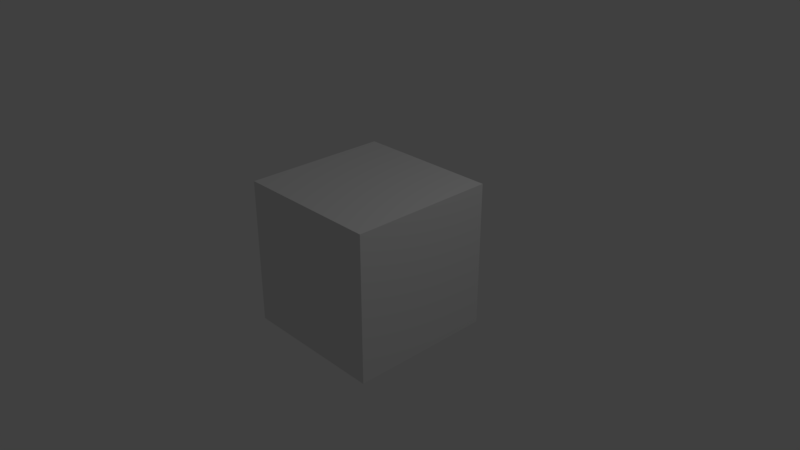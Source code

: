 # Source: RandomLootPantsType01.blend  (saved by Blender 2.79.0; exported with 4.5.12 LTS)
import bpy
from mathutils import Matrix  # noqa: F401  (used for matrix-valued properties, if any)

bpy.ops.wm.read_factory_settings(use_empty=True)
scene = bpy.context.scene
scene.name = 'Scene'

# ---- collections
col_collection_1 = bpy.data.collections.new('Collection 1'); scene.collection.children.link(col_collection_1)

# ---- materials (node trees are filled in below, after node groups)
mat_material = bpy.data.materials.new('Material')
mat_material.alpha_threshold = 0.0
mat_material.use_transparent_shadow = False
mat_material.roughness = 0.5
mat_material.line_color = (0.0, 0.0, 0.0, 1.0)

# ---- material node trees

# ---- world
world_world = bpy.data.worlds.new('World'); scene.world = world_world
world_world.color = (0.05088, 0.05088, 0.05088)
world_world.use_sun_shadow = False
world_world.sun_shadow_jitter_overblur = 0.0
world_world.cycles.sampling_method = 'MANUAL'

# ---- cameras
cam_camera = bpy.data.cameras.new('Camera')
cam_camera.clip_end = 100.0
cam_camera.lens = 35.0
cam_camera.sensor_width = 32.0
cam_camera.sensor_height = 18.0
cam_camera.ortho_scale = 7.314
cam_camera.dof.focus_distance = 0.0
cam_camera.dof.aperture_fstop = 128.0

# ---- lights
light_lamp = bpy.data.lights.new('Lamp', 'POINT')
light_lamp.transmission_factor = 0.0
light_lamp.cutoff_distance = 30.0
light_lamp.energy = 100.0
light_lamp.shadow_buffer_clip_start = 1.001
light_lamp.shadow_soft_size = 0.1
light_lamp.shadow_maximum_resolution = 0.006
light_lamp.use_absolute_resolution = True

# ---- meshes
me_cube = bpy.data.meshes.new('Cube')
me_cube.from_pydata([(1.0, 1.0, -1.0), (1.0, -1.0, -1.0), (-1.0, -1.0, -1.0), (-1.0, 1.0, -1.0), (1.0, 1.0, 1.0), (1.0, -1.0, 1.0), (-1.0, -1.0, 1.0), (-1.0, 1.0, 1.0)], [], [(0, 1, 2, 3), (4, 7, 6, 5), (0, 4, 5, 1), (1, 5, 6, 2), (2, 6, 7, 3), (4, 0, 3, 7)])
me_cube.materials.append(mat_material)
me_cube.use_remesh_preserve_volume = False
me_cube.use_remesh_preserve_attributes = False
me_cube.use_mirror_vertex_groups = False
me_cube.update()

# ---- objects
ob_cube = bpy.data.objects.new('Cube', me_cube)
ob_lamp = bpy.data.objects.new('Lamp', light_lamp)
ob_camera = bpy.data.objects.new('Camera', cam_camera)

# ---- transforms, parenting, visibility, modifiers, constraints
ob_cube.location = (0.0, 0.0, 0.0)
ob_cube.lock_rotations_4d = False
ob_cube.empty_display_type = 'ARROWS'
ob_cube.lineart.crease_threshold = 0.0
ob_lamp.location = (4.076, 1.005, 5.904)
ob_lamp.rotation_euler = (0.6503, 0.05522, 1.866)
ob_lamp.lock_rotations_4d = False
ob_lamp.empty_display_type = 'ARROWS'
ob_lamp.color = (0.0, 0.0, 0.0, 0.0)
ob_lamp.lineart.crease_threshold = 0.0
ob_camera.location = (7.481, -6.508, 5.344)
ob_camera.rotation_euler = (1.109, 0.0, 0.8149)
ob_camera.lock_rotations_4d = False
ob_camera.empty_display_type = 'ARROWS'
ob_camera.color = (0.0, 0.0, 0.0, 0.0)
ob_camera.display_type = 'WIRE'
ob_camera.lineart.crease_threshold = 0.0

# ---- collection membership
col_collection_1.objects.link(ob_cube)
col_collection_1.objects.link(ob_lamp)
col_collection_1.objects.link(ob_camera)

# ---- scene / render settings (as saved in the file)
scene.camera = ob_camera
scene.frame_start = 1; scene.frame_end = 250; scene.frame_set(1)
scene.render.engine = 'BLENDER_EEVEE_NEXT'
scene.render.resolution_percentage = 50
scene.render.dither_intensity = 0.0
scene.cycles.use_denoising = False
scene.cycles.samples = 128
scene.cycles.sampling_pattern = 'TABULATED_SOBOL'
scene.cycles.use_adaptive_sampling = False
scene.cycles.use_light_tree = False
scene.cycles.blur_glossy = 0.0
scene.cycles.sample_clamp_indirect = 0.0
scene.view_settings.view_transform = 'Standard'
bpy.context.view_layer.update()

